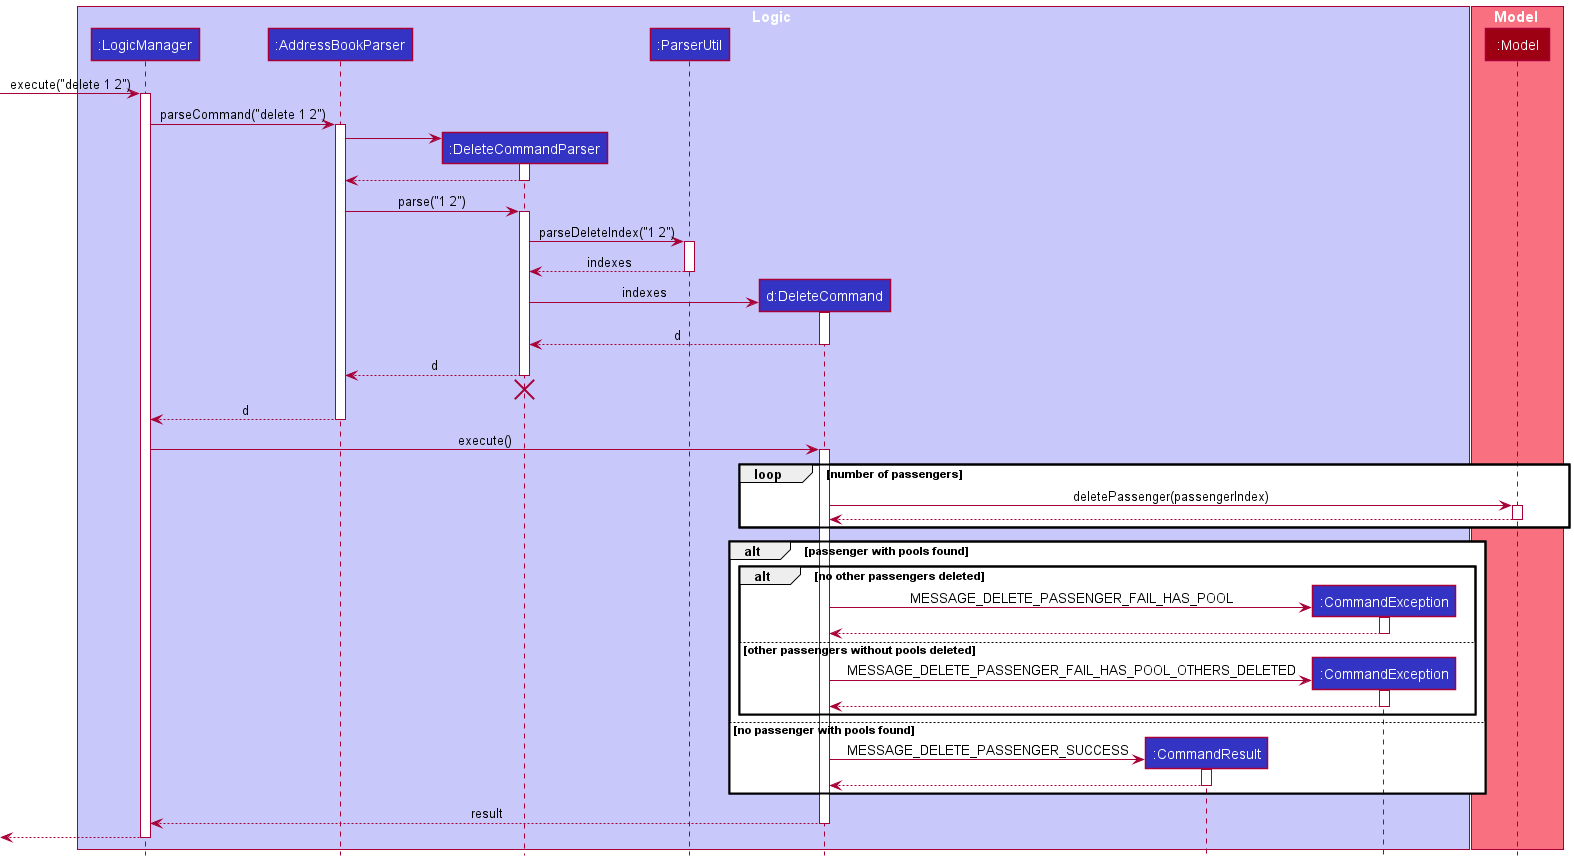

The diagram above was rendered by PlantUML. Its source (embedded in the PNG):
@startuml
!include style.puml

box Logic LOGIC_COLOR_T1
participant ":LogicManager" as LogicManager LOGIC_COLOR
participant ":AddressBookParser" as AddressBookParser LOGIC_COLOR
participant ":DeleteCommandParser" as DeleteCommandParser LOGIC_COLOR
participant ":ParserUtil" as ParserUtil LOGIC_COLOR
participant "d:DeleteCommand" as DeleteCommand LOGIC_COLOR
participant ":CommandResult" as CommandResult LOGIC_COLOR
participant ":CommandException" as CommandException LOGIC_COLOR
end box

box Model MODEL_COLOR_T1
participant ":Model" as Model MODEL_COLOR
end box

[-> LogicManager : execute("delete 1 2")
activate LogicManager

LogicManager -> AddressBookParser : parseCommand("delete 1 2")
activate AddressBookParser

create DeleteCommandParser
AddressBookParser -> DeleteCommandParser
activate DeleteCommandParser

DeleteCommandParser --> AddressBookParser
deactivate DeleteCommandParser

AddressBookParser -> DeleteCommandParser : parse("1 2")
activate DeleteCommandParser

DeleteCommandParser -> ParserUtil : parseDeleteIndex("1 2")
activate ParserUtil

return indexes
deactivate ParserUtil

create DeleteCommand
DeleteCommandParser -> DeleteCommand : indexes
activate DeleteCommand

DeleteCommand --> DeleteCommandParser : d
deactivate DeleteCommand

DeleteCommandParser --> AddressBookParser : d
deactivate DeleteCommandParser
'Hidden arrow to position the destroy marker below the end of the activation bar.
DeleteCommandParser -[hidden]-> AddressBookParser
destroy DeleteCommandParser

AddressBookParser --> LogicManager : d
deactivate AddressBookParser

LogicManager -> DeleteCommand : execute()
activate DeleteCommand

loop number of passengers
    DeleteCommand -> Model : deletePassenger(passengerIndex)
    activate Model

    Model --> DeleteCommand
    deactivate Model
end

alt passenger with pools found
    alt no other passengers deleted
        create CommandException
        DeleteCommand -> CommandException : MESSAGE_DELETE_PASSENGER_FAIL_HAS_POOL
        activate CommandException

        CommandException --> DeleteCommand
        deactivate CommandException
    else other passengers without pools deleted
        create CommandException
        DeleteCommand -> CommandException : MESSAGE_DELETE_PASSENGER_FAIL_HAS_POOL_OTHERS_DELETED
        activate CommandException

        CommandException --> DeleteCommand
        deactivate CommandException
    end
else no passenger with pools found
    create CommandResult
    DeleteCommand -> CommandResult : MESSAGE_DELETE_PASSENGER_SUCCESS
    activate CommandResult

    CommandResult --> DeleteCommand
    deactivate CommandResult
end

DeleteCommand --> LogicManager : result
deactivate DeleteCommand

[<--LogicManager
deactivate LogicManager
@enduml